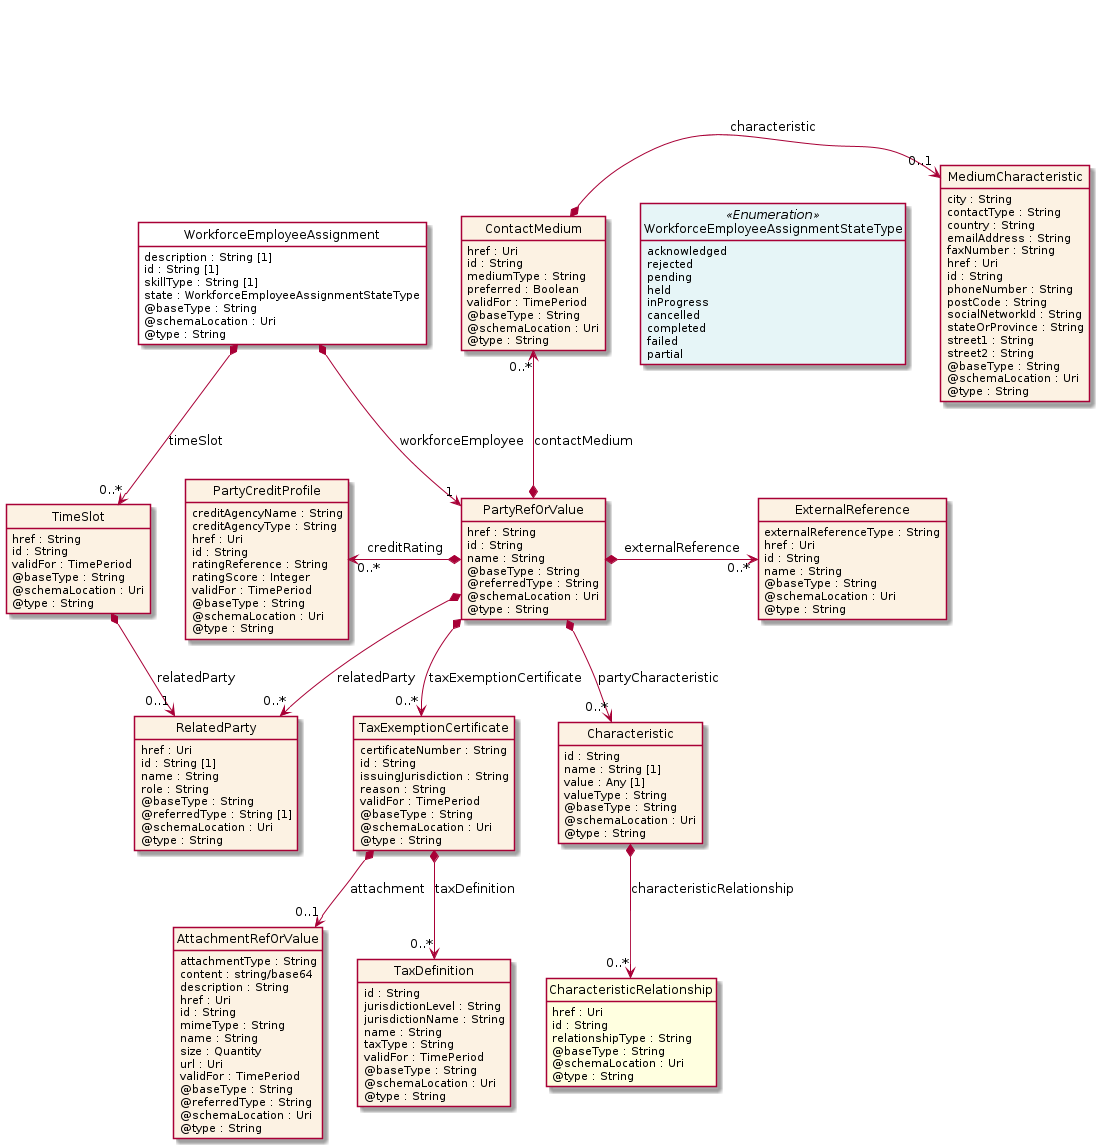

The diagram above was rendered by PlantUML. Its source (embedded in the PNG):
@startuml
hide circle
hide methods
hide stereotype
show <<Enumeration>> stereotype
skinparam class {
   BackgroundColor<<Enumeration>> #E6F5F7
   BackgroundColor<<Ref>> #FFFFE0
   BackgroundColor<<Pivot>> #FFFFFFF
   BackgroundColor<<SimpleType>> #E2F0DA
   BackgroundColor #FCF2E3
}

class WorkforceEmployeeAssignment <<Pivot>> {
    description : String [1]
    id : String [1]
    skillType : String [1]
    state : WorkforceEmployeeAssignmentStateType
    @baseType : String
    @schemaLocation : Uri
    @type : String
}

class TimeSlot  {
    href : String
    id : String
    validFor : TimePeriod
    @baseType : String
    @schemaLocation : Uri
    @type : String
}

class RelatedParty  {
    href : Uri
    id : String [1]
    name : String
    role : String
    @baseType : String
    @referredType : String [1]
    @schemaLocation : Uri
    @type : String
}

class WorkforceEmployeeAssignmentStateType <<Enumeration>> {
    acknowledged
    rejected
    pending
    held
    inProgress
    cancelled
    completed
    failed
    partial
}

class PartyRefOrValue  {
    href : String
    id : String
    name : String
    @baseType : String
    @referredType : String
    @schemaLocation : Uri
    @type : String
}

class TaxExemptionCertificate  {
    certificateNumber : String
    id : String
    issuingJurisdiction : String
    reason : String
    validFor : TimePeriod
    @baseType : String
    @schemaLocation : Uri
    @type : String
}

class TaxDefinition  {
    id : String
    jurisdictionLevel : String
    jurisdictionName : String
    name : String
    taxType : String
    validFor : TimePeriod
    @baseType : String
    @schemaLocation : Uri
    @type : String
}

class AttachmentRefOrValue  {
    attachmentType : String
    content : string/base64
    description : String
    href : Uri
    id : String
    mimeType : String
    name : String
    size : Quantity
    url : Uri
    validFor : TimePeriod
    @baseType : String
    @referredType : String
    @schemaLocation : Uri
    @type : String
}

class Characteristic  {
    id : String
    name : String [1]
    value : Any [1]
    valueType : String
    @baseType : String
    @schemaLocation : Uri
    @type : String
}

class CharacteristicRelationship  <<Ref>> {
    href : Uri
    id : String
    relationshipType : String
    @baseType : String
    @schemaLocation : Uri
    @type : String
}

class ContactMedium  {
    href : Uri
    id : String
    mediumType : String
    preferred : Boolean
    validFor : TimePeriod
    @baseType : String
    @schemaLocation : Uri
    @type : String
}

class MediumCharacteristic  {
    city : String
    contactType : String
    country : String
    emailAddress : String
    faxNumber : String
    href : Uri
    id : String
    phoneNumber : String
    postCode : String
    socialNetworkId : String
    stateOrProvince : String
    street1 : String
    street2 : String
    @baseType : String
    @schemaLocation : Uri
    @type : String
}

class ExternalReference  {
    externalReferenceType : String
    href : Uri
    id : String
    name : String
    @baseType : String
    @schemaLocation : Uri
    @type : String
}

class PartyCreditProfile  {
    creditAgencyName : String
    creditAgencyType : String
    href : Uri
    id : String
    ratingReference : String
    ratingScore : Integer
    validFor : TimePeriod
    @baseType : String
    @schemaLocation : Uri
    @type : String
}

WorkforceEmployeeAssignment -right[hidden]-> WorkforceEmployeeAssignmentStateType

WorkforceEmployeeAssignment *-->  "0..*" TimeSlot : timeSlot

WorkforceEmployeeAssignment *-->  "1" PartyRefOrValue : workforceEmployee

PartyRefOrValue *-->  "0..*" RelatedParty : relatedParty

TimeSlot *-->  "0..1" RelatedParty : relatedParty

PartyCreditProfile "0..*" <-left-* PartyRefOrValue : creditRating

PartyRefOrValue *-right-> "0..*" ExternalReference : externalReference

ContactMedium "0..*" <--* PartyRefOrValue : contactMedium

PartyRefOrValue *-->  "0..*" Characteristic : partyCharacteristic

PartyRefOrValue *-->  "0..*" TaxExemptionCertificate : taxExemptionCertificate

TaxExemptionCertificate *-->  "0..*" TaxDefinition : taxDefinition

TaxExemptionCertificate *-->  "0..1" AttachmentRefOrValue : attachment

Characteristic *-->  "0..*" CharacteristicRelationship : characteristicRelationship

ContactMedium *-right-> "0..1" MediumCharacteristic : characteristic

@enduml